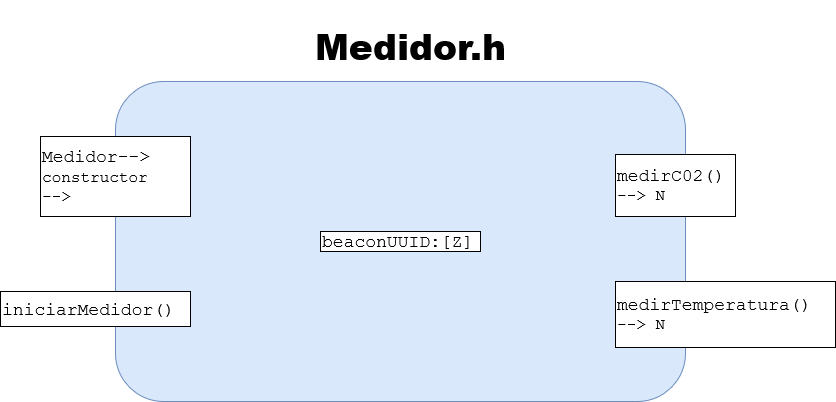

The diagram above was exported from draw.io. Its source (the exported page's mxGraphModel, read from the mxfile embedded in the PNG):
<mxGraphModel dx="1550" dy="785" grid="1" gridSize="10" guides="1" tooltips="1" connect="1" arrows="1" fold="1" page="1" pageScale="1" pageWidth="1600" pageHeight="900" math="0" shadow="0">
  <root>
    <mxCell id="0" />
    <mxCell id="1" parent="0" />
    <mxCell id="NThyHI9rgNMlEnIFz2zP-1" value="&lt;h1 style=&quot;font-size: 36px&quot;&gt;&lt;font style=&quot;font-size: 36px&quot;&gt;&lt;b&gt;&lt;font style=&quot;font-size: 36px&quot;&gt;Medidor.h&lt;/font&gt;&lt;/b&gt;&lt;/font&gt;&lt;/h1&gt;" style="text;html=1;align=center;verticalAlign=middle;resizable=0;points=[];autosize=1;" parent="1" vertex="1">
      <mxGeometry x="700" y="20" width="210" height="70" as="geometry" />
    </mxCell>
    <mxCell id="NThyHI9rgNMlEnIFz2zP-10" value="" style="rounded=1;whiteSpace=wrap;html=1;fillColor=#dae8fc;strokeColor=#6c8ebf;" parent="1" vertex="1">
      <mxGeometry x="510" y="90" width="570" height="320" as="geometry" />
    </mxCell>
    <mxCell id="cbSEyu4ysf6gvw-cHMsD-1" value="&lt;font style=&quot;font-size: 18px&quot;&gt;beaconUUID:[Z]&lt;/font&gt;" style="rounded=0;whiteSpace=wrap;html=1;autosize=1;fontFamily=Courier New;align=left;" parent="1" vertex="1">
      <mxGeometry x="715" y="240" width="160" height="20" as="geometry" />
    </mxCell>
    <mxCell id="cbSEyu4ysf6gvw-cHMsD-2" value="&lt;div&gt;&lt;font style=&quot;font-size: 18px&quot;&gt;Medidor--&amp;gt;&lt;/font&gt;&lt;/div&gt;&lt;div&gt;&lt;font size=&quot;3&quot;&gt;constructor&lt;/font&gt;&lt;/div&gt;&lt;div&gt;&lt;font size=&quot;3&quot;&gt;--&amp;gt;&lt;br&gt;&lt;/font&gt;&lt;/div&gt;" style="rounded=0;whiteSpace=wrap;html=1;autosize=1;fontFamily=Courier New;align=left;" parent="1" vertex="1">
      <mxGeometry x="435" y="145" width="150" height="80" as="geometry" />
    </mxCell>
    <mxCell id="cbSEyu4ysf6gvw-cHMsD-6" value="&lt;font style=&quot;font-size: 18px&quot;&gt;iniciarMedidor()&lt;/font&gt;" style="rounded=0;whiteSpace=wrap;html=1;autosize=1;fontFamily=Courier New;align=left;" parent="1" vertex="1">
      <mxGeometry x="395" y="300" width="190" height="35" as="geometry" />
    </mxCell>
    <mxCell id="B-5OtQFWgV5pOaW2hc4i-1" value="&lt;div&gt;&lt;font style=&quot;font-size: 18px&quot;&gt;medirC02()&lt;/font&gt;&lt;/div&gt;&lt;div&gt;&lt;font size=&quot;3&quot;&gt;--&amp;gt; N&lt;br&gt;&lt;/font&gt;&lt;/div&gt;" style="rounded=0;whiteSpace=wrap;html=1;autosize=1;fontFamily=Courier New;align=left;" parent="1" vertex="1">
      <mxGeometry x="1010" y="163" width="120" height="62" as="geometry" />
    </mxCell>
    <mxCell id="B-5OtQFWgV5pOaW2hc4i-3" value="&lt;div&gt;&lt;font style=&quot;font-size: 18px&quot;&gt;medirTemperatura()&lt;/font&gt;&lt;/div&gt;&lt;div&gt;&lt;font size=&quot;3&quot;&gt;--&amp;gt; N&lt;br&gt;&lt;/font&gt;&lt;/div&gt;" style="rounded=0;whiteSpace=wrap;html=1;autosize=1;fontFamily=Courier New;align=left;" parent="1" vertex="1">
      <mxGeometry x="1010" y="290" width="220" height="66" as="geometry" />
    </mxCell>
  </root>
</mxGraphModel>